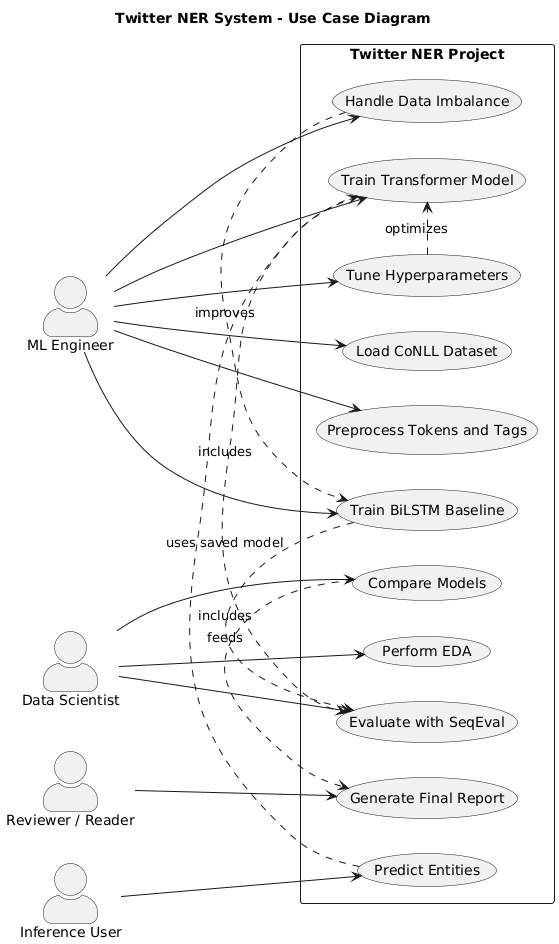

The diagram above was rendered by PlantUML. Its source (embedded in the PNG):
@startuml
left to right direction
skinparam shadowing false
skinparam packageStyle rectangle
skinparam actorStyle awesome
skinparam backgroundColor #FFFFFF

title Twitter NER System - Use Case Diagram

actor "ML Engineer" as MLE
actor "Data Scientist" as DS
actor "Reviewer / Reader" as Reviewer
actor "Inference User" as User

rectangle "Twitter NER Project" {
  usecase "Load CoNLL Dataset" as UC1
  usecase "Perform EDA" as UC2
  usecase "Preprocess Tokens and Tags" as UC3
  usecase "Train BiLSTM Baseline" as UC4
  usecase "Handle Data Imbalance" as UC5
  usecase "Train Transformer Model" as UC6
  usecase "Tune Hyperparameters" as UC7
  usecase "Evaluate with SeqEval" as UC8
  usecase "Compare Models" as UC9
  usecase "Generate Final Report" as UC10
  usecase "Predict Entities" as UC11
}

MLE --> UC1
MLE --> UC3
MLE --> UC4
MLE --> UC5
MLE --> UC6
MLE --> UC7
DS --> UC2
DS --> UC8
DS --> UC9
Reviewer --> UC10
User --> UC11

UC4 .> UC8 : includes
UC5 .> UC4 : improves
UC6 .> UC8 : includes
UC7 .> UC6 : optimizes
UC9 .> UC10 : feeds
UC11 .> UC6 : uses saved model
@enduml